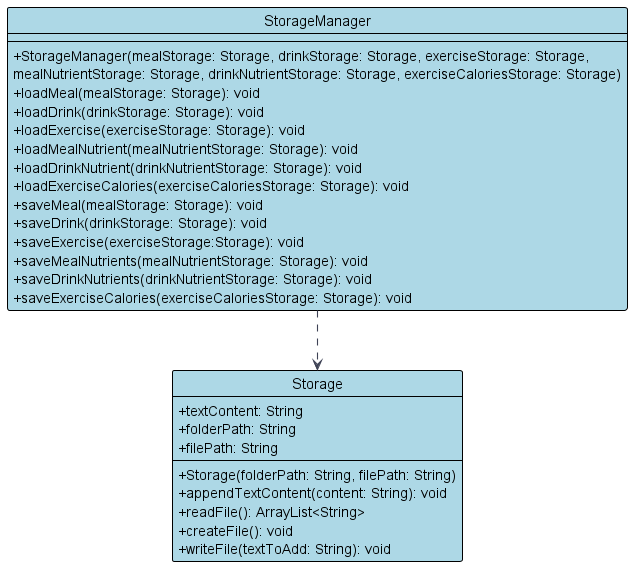

The diagram above was rendered by PlantUML. Its source (embedded in the PNG):
@startuml
!include style.puml
skinparam arrowThickness 1.1
skinparam arrowColor CLASS_ARROW_COLOR
skinparam classBackgroundColor CLASS_DIAGRAM_COLOR
skinparam classAttributeIconSize 0

Class StorageManager {
    + StorageManager(mealStorage: Storage, drinkStorage: Storage, exerciseStorage: Storage,
                      mealNutrientStorage: Storage, drinkNutrientStorage: Storage, exerciseCaloriesStorage: Storage)
    + loadMeal(mealStorage: Storage): void
    + loadDrink(drinkStorage: Storage): void
    + loadExercise(exerciseStorage: Storage): void
    + loadMealNutrient(mealNutrientStorage: Storage): void
    + loadDrinkNutrient(drinkNutrientStorage: Storage): void
    + loadExerciseCalories(exerciseCaloriesStorage: Storage): void
    + saveMeal(mealStorage: Storage): void
    + saveDrink(drinkStorage: Storage): void
    + saveExercise(exerciseStorage:Storage): void
    + saveMealNutrients(mealNutrientStorage: Storage): void
    + saveDrinkNutrients(drinkNutrientStorage: Storage): void
    + saveExerciseCalories(exerciseCaloriesStorage: Storage): void
}

Class Storage {
    + textContent: String
    + folderPath: String
    + filePath: String
    + Storage(folderPath: String, filePath: String)
    + appendTextContent(content: String): void
    + readFile(): ArrayList<String>
    + createFile(): void
    + writeFile(textToAdd: String): void
}

StorageManager ..> Storage
@enduml